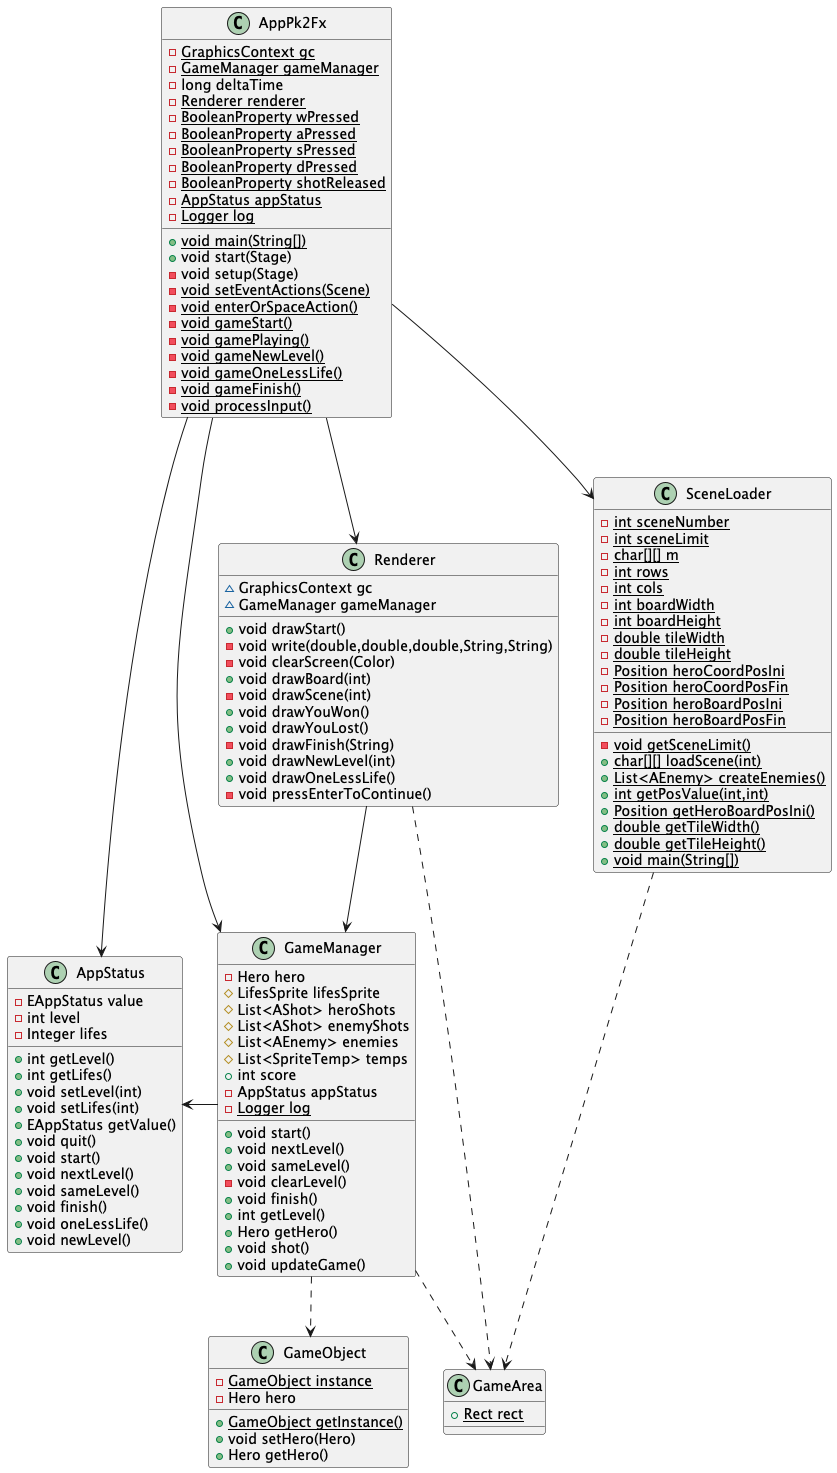

The diagram above was rendered by PlantUML. Its source (embedded in the PNG):
@startuml
class AppStatus {
- EAppStatus value
- int level
- Integer lifes
+ int getLevel()
+ int getLifes()
+ void setLevel(int)
+ void setLifes(int)
+ EAppStatus getValue()
+ void quit()
+ void start()
+ void nextLevel()
+ void sameLevel()
+ void finish()
+ void oneLessLife()
+ void newLevel()
}


class Renderer {
~ GraphicsContext gc
~ GameManager gameManager
+ void drawStart()
- void write(double,double,double,String,String)
- void clearScreen(Color)
+ void drawBoard(int)
- void drawScene(int)
+ void drawYouWon()
+ void drawYouLost()
- void drawFinish(String)
+ void drawNewLevel(int)
+ void drawOneLessLife()
- void pressEnterToContinue()
}


class AppPk2Fx {
- {static} GraphicsContext gc
- {static} GameManager gameManager
- long deltaTime
- {static} Renderer renderer
- {static} BooleanProperty wPressed
- {static} BooleanProperty aPressed
- {static} BooleanProperty sPressed
- {static} BooleanProperty dPressed
- {static} BooleanProperty shotReleased
- {static} AppStatus appStatus
- {static} Logger log
+ {static} void main(String[])
+ void start(Stage)
- void setup(Stage)
- {static} void setEventActions(Scene)
- {static} void enterOrSpaceAction()
- {static} void gameStart()
- {static} void gamePlaying()
- {static} void gameNewLevel()
- {static} void gameOneLessLife()
- {static} void gameFinish()
- {static} void processInput()
}


class GameArea {
+ {static} Rect rect
}

class GameObject {
- {static} GameObject instance
- Hero hero
+ {static} GameObject getInstance()
+ void setHero(Hero)
+ Hero getHero()
}


class SceneLoader {
- {static} int sceneNumber
- {static} int sceneLimit
- {static} char[][] m
- {static} int rows
- {static} int cols
- {static} int boardWidth
- {static} int boardHeight
- {static} double tileWidth
- {static} double tileHeight
- {static} Position heroCoordPosIni
- {static} Position heroCoordPosFin
- {static} Position heroBoardPosIni
- {static} Position heroBoardPosFin
- {static} void getSceneLimit()
+ {static} char[][] loadScene(int)
+ {static} List<AEnemy> createEnemies()
+ {static} int getPosValue(int,int)
+ {static} Position getHeroBoardPosIni()
+ {static} double getTileWidth()
+ {static} double getTileHeight()
+ {static} void main(String[])
}


class GameManager {
- Hero hero
# LifesSprite lifesSprite
# List<AShot> heroShots
# List<AShot> enemyShots
# List<AEnemy> enemies
# List<SpriteTemp> temps
+ int score
- AppStatus appStatus
- {static} Logger log
+ void start()
+ void nextLevel()
+ void sameLevel()
- void clearLevel()
+ void finish()
+ int getLevel()
+ Hero getHero()
+ void shot()
+ void updateGame()
}

AppPk2Fx --> AppStatus
GameManager -left-> AppStatus
AppPk2Fx --> Renderer
AppPk2Fx --> GameManager
Renderer --> GameManager
GameManager ..> GameObject
AppPk2Fx --> SceneLoader
GameManager ..> GameArea
Renderer ..> GameArea
SceneLoader ..> GameArea
@enduml